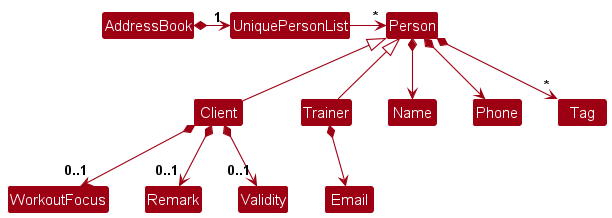

The diagram above was rendered by PlantUML. Its source (embedded in the PNG):
@startuml
!include style.puml
skinparam arrowThickness 1.1
skinparam arrowColor MODEL_COLOR
skinparam classBackgroundColor MODEL_COLOR

AddressBook *-right-> "1" UniquePersonList

UniquePersonList -right-> "*" Person

Person <|-down- Client
Person <|-down- Trainer

Person *--> Name
Person *--> Phone
Person *--> "*" Tag
Trainer *--> Email
Client *--> "0..1" WorkoutFocus
Client *--> "0..1" Remark
Client *--> "0..1" Validity
@enduml